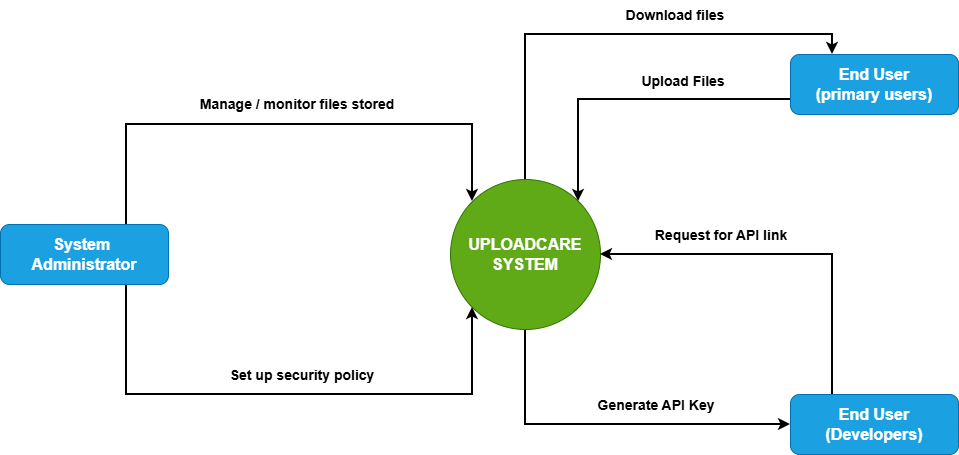

The diagram above was exported from draw.io. Its source (the exported page's mxGraphModel, read from the mxfile embedded in the PNG):
<mxGraphModel dx="1892" dy="626" grid="1" gridSize="10" guides="1" tooltips="1" connect="1" arrows="1" fold="1" page="1" pageScale="1" pageWidth="850" pageHeight="1100" math="0" shadow="0">
  <root>
    <mxCell id="0" />
    <mxCell id="1" parent="0" />
    <mxCell id="UuunkOy0RU-nUu5udN2K-14" edge="1" parent="1" source="UuunkOy0RU-nUu5udN2K-2" style="edgeStyle=orthogonalEdgeStyle;rounded=0;orthogonalLoop=1;jettySize=auto;html=1;exitX=0.5;exitY=1;exitDx=0;exitDy=0;entryX=0;entryY=0.5;entryDx=0;entryDy=0;strokeWidth=2;" target="UuunkOy0RU-nUu5udN2K-6">
      <mxGeometry relative="1" as="geometry" />
    </mxCell>
    <mxCell id="UuunkOy0RU-nUu5udN2K-2" parent="1" style="ellipse;whiteSpace=wrap;html=1;aspect=fixed;fillColor=#60a917;fontColor=#ffffff;strokeColor=#2D7600;" value="&lt;font size=&quot;3&quot;&gt;&lt;b&gt;UPLOADCARE&lt;/b&gt;&lt;/font&gt;&lt;div&gt;&lt;font size=&quot;3&quot;&gt;&lt;b&gt;SYSTEM&lt;/b&gt;&lt;/font&gt;&lt;/div&gt;" vertex="1">
      <mxGeometry height="150" width="150" x="370" y="325" as="geometry" />
    </mxCell>
    <mxCell id="UuunkOy0RU-nUu5udN2K-10" edge="1" parent="1" source="UuunkOy0RU-nUu5udN2K-3" style="edgeStyle=orthogonalEdgeStyle;rounded=0;orthogonalLoop=1;jettySize=auto;html=1;exitX=0;exitY=0.75;exitDx=0;exitDy=0;entryX=1;entryY=0;entryDx=0;entryDy=0;strokeWidth=2;" target="UuunkOy0RU-nUu5udN2K-2">
      <mxGeometry relative="1" as="geometry" />
    </mxCell>
    <mxCell id="UuunkOy0RU-nUu5udN2K-11" edge="1" parent="1" source="UuunkOy0RU-nUu5udN2K-3" style="edgeStyle=orthogonalEdgeStyle;rounded=0;orthogonalLoop=1;jettySize=auto;html=1;exitX=0.25;exitY=0;exitDx=0;exitDy=0;entryX=0.5;entryY=0;entryDx=0;entryDy=0;startArrow=classic;startFill=1;endArrow=none;endFill=0;strokeWidth=2;" target="UuunkOy0RU-nUu5udN2K-2">
      <mxGeometry relative="1" as="geometry" />
    </mxCell>
    <mxCell id="UuunkOy0RU-nUu5udN2K-3" parent="1" style="rounded=1;whiteSpace=wrap;html=1;fillColor=#1ba1e2;fontColor=#ffffff;strokeColor=#006EAF;" value="&lt;font size=&quot;3&quot;&gt;&lt;b&gt;End User&lt;/b&gt;&lt;/font&gt;&lt;div&gt;&lt;font size=&quot;3&quot;&gt;&lt;b&gt;(primary users)&lt;/b&gt;&lt;/font&gt;&lt;/div&gt;" vertex="1">
      <mxGeometry height="60" width="168" x="710" y="200" as="geometry" />
    </mxCell>
    <mxCell id="UuunkOy0RU-nUu5udN2K-12" edge="1" parent="1" source="UuunkOy0RU-nUu5udN2K-6" style="edgeStyle=orthogonalEdgeStyle;rounded=0;orthogonalLoop=1;jettySize=auto;html=1;exitX=0.25;exitY=0;exitDx=0;exitDy=0;entryX=1;entryY=0.5;entryDx=0;entryDy=0;strokeWidth=2;" target="UuunkOy0RU-nUu5udN2K-2">
      <mxGeometry relative="1" as="geometry" />
    </mxCell>
    <mxCell id="UuunkOy0RU-nUu5udN2K-6" parent="1" style="rounded=1;whiteSpace=wrap;html=1;fillColor=#1ba1e2;fontColor=#ffffff;strokeColor=#006EAF;" value="&lt;font size=&quot;3&quot;&gt;&lt;b&gt;End User&lt;/b&gt;&lt;/font&gt;&lt;div&gt;&lt;font size=&quot;3&quot;&gt;&lt;b&gt;(Developers)&lt;/b&gt;&lt;/font&gt;&lt;/div&gt;" vertex="1">
      <mxGeometry height="60" width="168" x="710" y="540" as="geometry" />
    </mxCell>
    <mxCell id="UuunkOy0RU-nUu5udN2K-8" edge="1" parent="1" source="UuunkOy0RU-nUu5udN2K-7" style="edgeStyle=orthogonalEdgeStyle;rounded=0;orthogonalLoop=1;jettySize=auto;html=1;exitX=0.75;exitY=0;exitDx=0;exitDy=0;entryX=0;entryY=0;entryDx=0;entryDy=0;strokeWidth=2;" target="UuunkOy0RU-nUu5udN2K-2">
      <mxGeometry relative="1" as="geometry">
        <Array as="points">
          <mxPoint x="46" y="270" />
          <mxPoint x="392" y="270" />
        </Array>
      </mxGeometry>
    </mxCell>
    <mxCell id="UuunkOy0RU-nUu5udN2K-9" edge="1" parent="1" source="UuunkOy0RU-nUu5udN2K-7" style="edgeStyle=orthogonalEdgeStyle;rounded=0;orthogonalLoop=1;jettySize=auto;html=1;exitX=0.75;exitY=1;exitDx=0;exitDy=0;entryX=0;entryY=1;entryDx=0;entryDy=0;strokeWidth=2;" target="UuunkOy0RU-nUu5udN2K-2">
      <mxGeometry relative="1" as="geometry">
        <Array as="points">
          <mxPoint x="46" y="540" />
          <mxPoint x="392" y="540" />
        </Array>
      </mxGeometry>
    </mxCell>
    <mxCell id="UuunkOy0RU-nUu5udN2K-7" parent="1" style="rounded=1;whiteSpace=wrap;html=1;fillColor=#1ba1e2;fontColor=#ffffff;strokeColor=#006EAF;" value="&lt;font size=&quot;3&quot;&gt;&lt;b&gt;System&amp;nbsp;&lt;/b&gt;&lt;/font&gt;&lt;div&gt;&lt;font size=&quot;3&quot;&gt;&lt;b&gt;Administrator&lt;/b&gt;&lt;/font&gt;&lt;/div&gt;" vertex="1">
      <mxGeometry height="60" width="168" x="-80" y="370" as="geometry" />
    </mxCell>
    <mxCell id="UuunkOy0RU-nUu5udN2K-15" parent="1" style="text;html=1;whiteSpace=wrap;strokeColor=none;fillColor=none;align=center;verticalAlign=middle;rounded=0;" value="&lt;span style=&quot;font-size: 14px;&quot;&gt;&lt;b&gt;Manage / monitor files stored&amp;nbsp;&lt;/b&gt;&lt;/span&gt;" vertex="1">
      <mxGeometry height="30" width="216" x="111" y="235" as="geometry" />
    </mxCell>
    <mxCell id="UuunkOy0RU-nUu5udN2K-16" parent="1" style="text;html=1;whiteSpace=wrap;strokeColor=none;fillColor=none;align=center;verticalAlign=middle;rounded=0;" value="&lt;span style=&quot;font-size: 14px;&quot;&gt;&lt;b&gt;Download files&lt;/b&gt;&lt;/span&gt;" vertex="1">
      <mxGeometry height="30" width="160" x="515" y="146" as="geometry" />
    </mxCell>
    <mxCell id="UuunkOy0RU-nUu5udN2K-17" parent="1" style="text;html=1;whiteSpace=wrap;strokeColor=none;fillColor=none;align=center;verticalAlign=middle;rounded=0;" value="&lt;span style=&quot;font-size: 14px;&quot;&gt;&lt;b&gt;Upload Files&lt;/b&gt;&lt;/span&gt;" vertex="1">
      <mxGeometry height="30" width="160" x="523" y="212" as="geometry" />
    </mxCell>
    <mxCell id="UuunkOy0RU-nUu5udN2K-18" parent="1" style="text;html=1;whiteSpace=wrap;strokeColor=none;fillColor=none;align=center;verticalAlign=middle;rounded=0;" value="&lt;span style=&quot;font-size: 14px;&quot;&gt;&lt;b&gt;Request for API link&lt;/b&gt;&lt;/span&gt;" vertex="1">
      <mxGeometry height="30" width="160" x="561" y="366" as="geometry" />
    </mxCell>
    <mxCell id="UuunkOy0RU-nUu5udN2K-19" parent="1" style="text;html=1;whiteSpace=wrap;strokeColor=none;fillColor=none;align=center;verticalAlign=middle;rounded=0;" value="&lt;span style=&quot;font-size: 14px;&quot;&gt;&lt;b&gt;Generate API Key&lt;/b&gt;&lt;/span&gt;" vertex="1">
      <mxGeometry height="30" width="160" x="496" y="536" as="geometry" />
    </mxCell>
    <mxCell id="UuunkOy0RU-nUu5udN2K-20" parent="1" style="text;html=1;whiteSpace=wrap;strokeColor=none;fillColor=none;align=center;verticalAlign=middle;rounded=0;" value="&lt;span style=&quot;font-size: 14px;&quot;&gt;&lt;b&gt;Set up security policy&amp;nbsp;&lt;/b&gt;&lt;/span&gt;" vertex="1">
      <mxGeometry height="30" width="160" x="144" y="506" as="geometry" />
    </mxCell>
  </root>
</mxGraphModel>